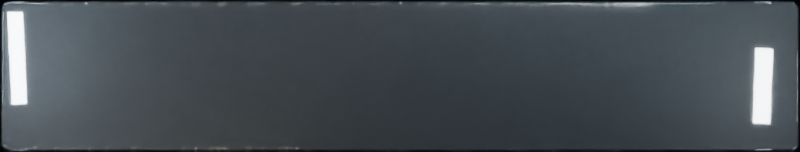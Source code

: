 # Source: header_glass-mobile.blend  (saved by Blender 5.1.30; exported with 4.5.12 LTS)
import bpy
from mathutils import Matrix  # noqa: F401  (used for matrix-valued properties, if any)

bpy.ops.wm.read_factory_settings(use_empty=True)
scene = bpy.context.scene
scene.name = 'Scene'

# ---- materials (node trees are filled in below, after node groups)
mat_low_iron_cast_optical_glass__ior_1_47 = bpy.data.materials.new('Low-iron cast optical glass, IOR 1.47')

# ---- material node trees
mat_low_iron_cast_optical_glass__ior_1_47.use_nodes = True; mat_low_iron_cast_optical_glass__ior_1_47.node_tree.nodes.clear()
_N = mat_low_iron_cast_optical_glass__ior_1_47.node_tree.nodes; _L = mat_low_iron_cast_optical_glass__ior_1_47.node_tree.links
n0 = _N.new('ShaderNodeBsdfPrincipled'); n0.name = 'Principled BSDF'; n0.location = (-200, 100)
n0.inputs[0].default_value = (0.86, 0.94, 1.0, 1.0)
n0.inputs[2].default_value = 0.048
n0.inputs[3].default_value = 1.47
n0.inputs[18].default_value = 0.985
n1 = _N.new('ShaderNodeOutputMaterial'); n1.name = 'Material Output'; n1.location = (200, 100)
n2 = _N.new('ShaderNodeTexNoise'); n2.name = 'Noise Texture'; n2.location = (0, 0)
n2.label = 'Sub-visible polish variation'
n2.width = 145
n2.inputs[2].default_value = 300.0
n3 = _N.new('ShaderNodeBump'); n3.name = 'Bump'; n3.location = (0, 0)
n3.inputs[0].default_value = 0.008
n3.inputs[1].default_value = 0.0003
_L.new(n0.outputs[0], n1.inputs[0])
_L.new(n2.outputs[0], n3.inputs[3])
_L.new(n3.outputs[0], n0.inputs[5])
n1.is_active_output = True

# ---- world
world_black_photographic_studio = bpy.data.worlds.new('Black photographic studio'); scene.world = world_black_photographic_studio
world_black_photographic_studio.use_nodes = True; world_black_photographic_studio.node_tree.nodes.clear()
_N = world_black_photographic_studio.node_tree.nodes; _L = world_black_photographic_studio.node_tree.links
n0 = _N.new('ShaderNodeBackground'); n0.name = 'Background'; n0.location = (-200, 100)
n0.inputs[0].default_value = (0.014, 0.019, 0.027, 1.0)
n0.inputs[1].default_value = 0.12
n1 = _N.new('ShaderNodeOutputWorld'); n1.name = 'World Output'; n1.location = (200, 100)
_L.new(n0.outputs[0], n1.inputs[0])
n1.is_active_output = True

# ---- cameras
cam_orthographic_optical_study = bpy.data.cameras.new('Orthographic optical study')
cam_orthographic_optical_study.type = 'ORTHO'
cam_orthographic_optical_study.ortho_scale = 8.0

# ---- lights
light_pearl_upper_lip = bpy.data.lights.new('Pearl upper lip', 'AREA')
light_pearl_upper_lip.color = (0.88, 0.94, 1.0)
light_pearl_upper_lip.energy = 310.0
light_pearl_upper_lip.shape = 'RECTANGLE'
light_pearl_upper_lip.size = 7.0
light_pearl_upper_lip.size_y = 0.09
light_cool_long_reflection = bpy.data.lights.new('Cool long reflection', 'AREA')
light_cool_long_reflection.color = (0.73, 0.86, 1.0)
light_cool_long_reflection.energy = 250.0
light_cool_long_reflection.shape = 'RECTANGLE'
light_cool_long_reflection.size = 4.2
light_cool_long_reflection.size_y = 0.16
light_warm_lower_card = bpy.data.lights.new('Warm lower card', 'AREA')
light_warm_lower_card.color = (1.0, 0.87, 0.72)
light_warm_lower_card.energy = 155.0
light_warm_lower_card.shape = 'RECTANGLE'
light_warm_lower_card.size = 5.1
light_warm_lower_card.size_y = 0.08
light_precise_left_facet = bpy.data.lights.new('Precise left facet', 'AREA')
light_precise_left_facet.color = (0.78, 0.89, 1.0)
light_precise_left_facet.energy = 125.0
light_precise_left_facet.shape = 'RECTANGLE'
light_precise_left_facet.size = 0.15
light_precise_left_facet.size_y = 0.92
light_small_right_edge = bpy.data.lights.new('Small right edge', 'AREA')
light_small_right_edge.color = (0.9, 0.96, 1.0)
light_small_right_edge.energy = 85.0
light_small_right_edge.shape = 'RECTANGLE'
light_small_right_edge.size = 0.17
light_small_right_edge.size_y = 0.75

# ---- meshes
me_rounded_low_iron_glass_body = bpy.data.meshes.new('Rounded low-iron glass body')
me_rounded_low_iron_glass_body.from_pydata([(3.988, 0.6617, -0.045), (3.988, 0.6699, -0.045), (3.986, 0.6781, -0.045), (3.984, 0.6861, -0.045), (3.982, 0.6939, -0.045), (3.978, 0.7014, -0.045), (3.974, 0.7085, -0.045), (3.969, 0.7151, -0.045), (3.963, 0.7212, -0.045), (3.957, 0.7268, -0.045), (3.951, 0.7317, -0.045), (3.943, 0.736, -0.045), (3.936, 0.7395, -0.045), (3.928, 0.7423, -0.045), (3.92, 0.7443, -0.045), (3.912, 0.7455, -0.045), (3.904, 0.7459, -0.045), (-3.904, 0.7459, -0.045), (-3.912, 0.7455, -0.045), (-3.92, 0.7443, -0.045), (-3.928, 0.7423, -0.045), (-3.936, 0.7395, -0.045), (-3.943, 0.736, -0.045), (-3.951, 0.7317, -0.045), (-3.957, 0.7268, -0.045), (-3.963, 0.7212, -0.045), (-3.969, 0.7151, -0.045), (-3.974, 0.7085, -0.045), (-3.978, 0.7014, -0.045), (-3.982, 0.6939, -0.045), (-3.984, 0.6861, -0.045), (-3.986, 0.6781, -0.045), (-3.988, 0.6699, -0.045), (-3.988, 0.6617, -0.045), (-3.988, -0.6617, -0.045), (-3.988, -0.6699, -0.045), (-3.986, -0.6781, -0.045), (-3.984, -0.6861, -0.045), (-3.982, -0.6939, -0.045), (-3.978, -0.7014, -0.045), (-3.974, -0.7085, -0.045), (-3.969, -0.7151, -0.045), (-3.963, -0.7212, -0.045), (-3.957, -0.7268, -0.045), (-3.951, -0.7317, -0.045), (-3.943, -0.736, -0.045), (-3.936, -0.7395, -0.045), (-3.928, -0.7423, -0.045), (-3.92, -0.7443, -0.045), (-3.912, -0.7455, -0.045), (-3.904, -0.7459, -0.045), (3.904, -0.7459, -0.045), (3.912, -0.7455, -0.045), (3.92, -0.7443, -0.045), (3.928, -0.7423, -0.045), (3.936, -0.7395, -0.045), (3.943, -0.736, -0.045), (3.951, -0.7317, -0.045), (3.957, -0.7268, -0.045), (3.963, -0.7212, -0.045), (3.969, -0.7151, -0.045), (3.974, -0.7085, -0.045), (3.978, -0.7014, -0.045), (3.982, -0.6939, -0.045), (3.984, -0.6861, -0.045), (3.986, -0.6781, -0.045), (3.988, -0.6699, -0.045), (3.988, -0.6617, -0.045), (3.988, 0.6617, 0.045), (3.988, 0.6699, 0.045), (3.986, 0.6781, 0.045), (3.984, 0.6861, 0.045), (3.982, 0.6939, 0.045), (3.978, 0.7014, 0.045), (3.974, 0.7085, 0.045), (3.969, 0.7151, 0.045), (3.963, 0.7212, 0.045), (3.957, 0.7268, 0.045), (3.951, 0.7317, 0.045), (3.943, 0.736, 0.045), (3.936, 0.7395, 0.045), (3.928, 0.7423, 0.045), (3.92, 0.7443, 0.045), (3.912, 0.7455, 0.045), (3.904, 0.7459, 0.045), (-3.904, 0.7459, 0.045), (-3.912, 0.7455, 0.045), (-3.92, 0.7443, 0.045), (-3.928, 0.7423, 0.045), (-3.936, 0.7395, 0.045), (-3.943, 0.736, 0.045), (-3.951, 0.7317, 0.045), (-3.957, 0.7268, 0.045), (-3.963, 0.7212, 0.045), (-3.969, 0.7151, 0.045), (-3.974, 0.7085, 0.045), (-3.978, 0.7014, 0.045), (-3.982, 0.6939, 0.045), (-3.984, 0.6861, 0.045), (-3.986, 0.6781, 0.045), (-3.988, 0.6699, 0.045), (-3.988, 0.6617, 0.045), (-3.988, -0.6617, 0.045), (-3.988, -0.6699, 0.045), (-3.986, -0.6781, 0.045), (-3.984, -0.6861, 0.045), (-3.982, -0.6939, 0.045), (-3.978, -0.7014, 0.045), (-3.974, -0.7085, 0.045), (-3.969, -0.7151, 0.045), (-3.963, -0.7212, 0.045), (-3.957, -0.7268, 0.045), (-3.951, -0.7317, 0.045), (-3.943, -0.736, 0.045), (-3.936, -0.7395, 0.045), (-3.928, -0.7423, 0.045), (-3.92, -0.7443, 0.045), (-3.912, -0.7455, 0.045), (-3.904, -0.7459, 0.045), (3.904, -0.7459, 0.045), (3.912, -0.7455, 0.045), (3.92, -0.7443, 0.045), (3.928, -0.7423, 0.045), (3.936, -0.7395, 0.045), (3.943, -0.736, 0.045), (3.951, -0.7317, 0.045), (3.957, -0.7268, 0.045), (3.963, -0.7212, 0.045), (3.969, -0.7151, 0.045), (3.974, -0.7085, 0.045), (3.978, -0.7014, 0.045), (3.982, -0.6939, 0.045), (3.984, -0.6861, 0.045), (3.986, -0.6781, 0.045), (3.988, -0.6699, 0.045), (3.988, -0.6617, 0.045)], [], [(67, 66, 65, 64, 63, 62, 61, 60, 59, 58, 57, 56, 55, 54, 53, 52, 51, 50, 49, 48, 47, 46, 45, 44, 43, 42, 41, 40, 39, 38, 37, 36, 35, 34, 33, 32, 31, 30, 29, 28, 27, 26, 25, 24, 23, 22, 21, 20, 19, 18, 17, 16, 15, 14, 13, 12, 11, 10, 9, 8, 7, 6, 5, 4, 3, 2, 1, 0), (68, 69, 70, 71, 72, 73, 74, 75, 76, 77, 78, 79, 80, 81, 82, 83, 84, 85, 86, 87, 88, 89, 90, 91, 92, 93, 94, 95, 96, 97, 98, 99, 100, 101, 102, 103, 104, 105, 106, 107, 108, 109, 110, 111, 112, 113, 114, 115, 116, 117, 118, 119, 120, 121, 122, 123, 124, 125, 126, 127, 128, 129, 130, 131, 132, 133, 134, 135), (0, 1, 69, 68), (1, 2, 70, 69), (2, 3, 71, 70), (3, 4, 72, 71), (4, 5, 73, 72), (5, 6, 74, 73), (6, 7, 75, 74), (7, 8, 76, 75), (8, 9, 77, 76), (9, 10, 78, 77), (10, 11, 79, 78), (11, 12, 80, 79), (12, 13, 81, 80), (13, 14, 82, 81), (14, 15, 83, 82), (15, 16, 84, 83), (16, 17, 85, 84), (17, 18, 86, 85), (18, 19, 87, 86), (19, 20, 88, 87), (20, 21, 89, 88), (21, 22, 90, 89), (22, 23, 91, 90), (23, 24, 92, 91), (24, 25, 93, 92), (25, 26, 94, 93), (26, 27, 95, 94), (27, 28, 96, 95), (28, 29, 97, 96), (29, 30, 98, 97), (30, 31, 99, 98), (31, 32, 100, 99), (32, 33, 101, 100), (33, 34, 102, 101), (34, 35, 103, 102), (35, 36, 104, 103), (36, 37, 105, 104), (37, 38, 106, 105), (38, 39, 107, 106), (39, 40, 108, 107), (40, 41, 109, 108), (41, 42, 110, 109), (42, 43, 111, 110), (43, 44, 112, 111), (44, 45, 113, 112), (45, 46, 114, 113), (46, 47, 115, 114), (47, 48, 116, 115), (48, 49, 117, 116), (49, 50, 118, 117), (50, 51, 119, 118), (51, 52, 120, 119), (52, 53, 121, 120), (53, 54, 122, 121), (54, 55, 123, 122), (55, 56, 124, 123), (56, 57, 125, 124), (57, 58, 126, 125), (58, 59, 127, 126), (59, 60, 128, 127), (60, 61, 129, 128), (61, 62, 130, 129), (62, 63, 131, 130), (63, 64, 132, 131), (64, 65, 133, 132), (65, 66, 134, 133), (66, 67, 135, 134), (67, 0, 68, 135)])
me_rounded_low_iron_glass_body.polygons.foreach_set('use_smooth', [True] * 70)
me_rounded_low_iron_glass_body.materials.append(mat_low_iron_cast_optical_glass__ior_1_47)
me_rounded_low_iron_glass_body.update()

# ---- objects
ob_orthographic_optical_study = bpy.data.objects.new('Orthographic optical study', cam_orthographic_optical_study)
ob_machined_optical_header_glass = bpy.data.objects.new('Machined optical header glass', me_rounded_low_iron_glass_body)
ob_pearl_upper_lip = bpy.data.objects.new('Pearl upper lip', light_pearl_upper_lip)
ob_cool_long_reflection = bpy.data.objects.new('Cool long reflection', light_cool_long_reflection)
ob_warm_lower_card = bpy.data.objects.new('Warm lower card', light_warm_lower_card)
ob_precise_left_facet = bpy.data.objects.new('Precise left facet', light_precise_left_facet)
ob_small_right_edge = bpy.data.objects.new('Small right edge', light_small_right_edge)

# ---- transforms, parenting, visibility, modifiers, constraints
ob_orthographic_optical_study.location = (0.0, 0.0, 12.0)
ob_machined_optical_header_glass.location = (0.0, 0.0, 0.0)
_m = ob_machined_optical_header_glass.modifiers.new('Polished optical edge', 'BEVEL')
_m.width = 0.022
_m.width_pct = 0.022
_m.segments = 8
_m = ob_machined_optical_header_glass.modifiers.new('Weighted edge normals', 'WEIGHTED_NORMAL')
ob_pearl_upper_lip.location = (-1.0, 0.89, 2.5)
ob_pearl_upper_lip.rotation_euler = (0.25, -0.08, -0.035)
ob_cool_long_reflection.location = (3.0, 1.3, 2.4)
ob_cool_long_reflection.rotation_euler = (0.25, 0.16, 0.08)
ob_warm_lower_card.location = (-3.4, -1.0, 2.1)
ob_warm_lower_card.rotation_euler = (-0.18, 0.08, -0.06)
ob_precise_left_facet.location = (-3.828, 0.18, 1.2)
ob_precise_left_facet.rotation_euler = (0.05, -0.14, 0.04)
ob_small_right_edge.location = (3.628, -0.1, 1.4)
ob_small_right_edge.rotation_euler = (0.06, 0.1, -0.03)

# ---- collection membership
scene.collection.objects.link(ob_orthographic_optical_study)
scene.collection.objects.link(ob_machined_optical_header_glass)
scene.collection.objects.link(ob_pearl_upper_lip)
scene.collection.objects.link(ob_cool_long_reflection)
scene.collection.objects.link(ob_warm_lower_card)
scene.collection.objects.link(ob_precise_left_facet)
scene.collection.objects.link(ob_small_right_edge)

# ---- scene / render settings (as saved in the file)
scene.camera = ob_orthographic_optical_study
scene.frame_start = 1; scene.frame_end = 250; scene.frame_set(1)
scene.render.engine = 'CYCLES'
scene.render.image_settings.color_depth = '16'
scene.render.resolution_x = 760
scene.render.resolution_y = 144
scene.render.film_transparent = True
scene.render.bake_bias = 0.0
scene.render.bake_samples = 0
scene.cycles.samples = 64
scene.cycles.sampling_pattern = 'TABULATED_SOBOL'
scene.eevee.use_volume_custom_range = False
bpy.context.view_layer.update()
